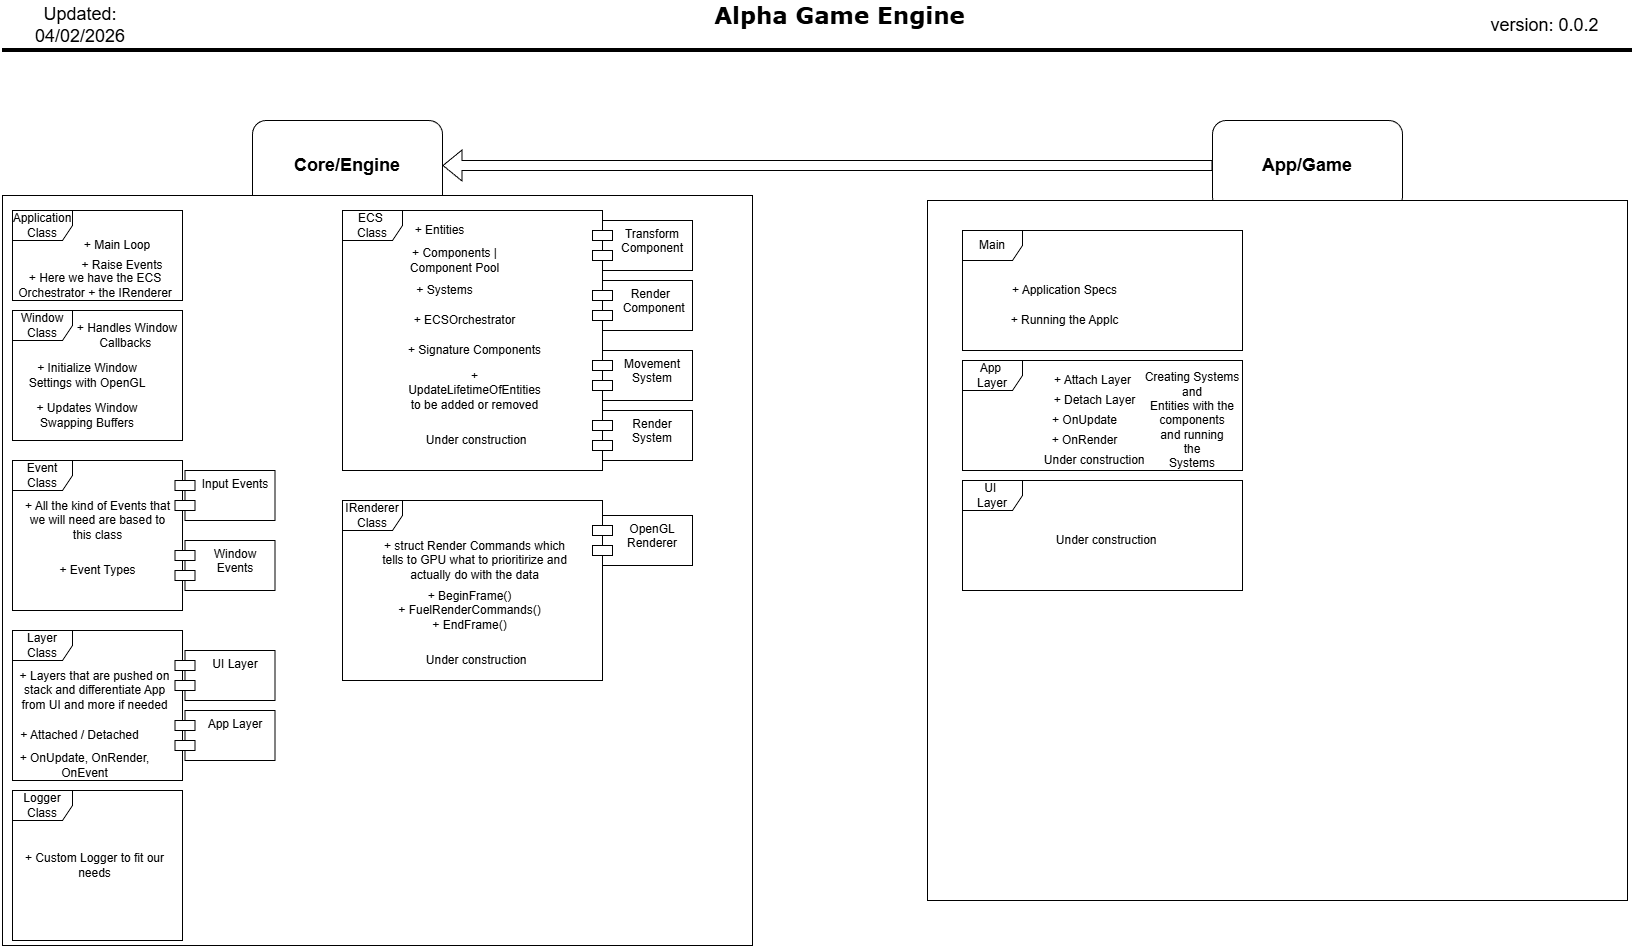

The diagram above was exported from draw.io. Its source (the exported page's mxGraphModel, read from the mxfile embedded in the PNG):
<mxGraphModel dx="952" dy="522" grid="1" gridSize="10" guides="1" tooltips="1" connect="1" arrows="1" fold="1" page="1" pageScale="1" pageWidth="850" pageHeight="1100" math="0" shadow="0">
  <root>
    <mxCell id="0" />
    <mxCell id="1" parent="0" />
    <mxCell id="Xcib3ROeKWmXPacaj9qb-3" parent="1" style="text;html=1;whiteSpace=wrap;strokeColor=none;fillColor=none;align=center;verticalAlign=middle;rounded=0;fontFamily=Verdana;fontSize=16;" value="&lt;font style=&quot;font-size: 23px;&quot;&gt;&lt;b&gt;Alpha Game Engine&lt;/b&gt;&lt;/font&gt;" vertex="1">
      <mxGeometry height="30" width="315" x="690" y="70" as="geometry" />
    </mxCell>
    <mxCell id="Xcib3ROeKWmXPacaj9qb-4" edge="1" parent="1" style="endArrow=none;html=1;rounded=0;strokeWidth=4;" value="">
      <mxGeometry height="50" relative="1" width="50" as="geometry">
        <mxPoint x="10" y="120" as="sourcePoint" />
        <mxPoint x="1640" y="120" as="targetPoint" />
      </mxGeometry>
    </mxCell>
    <mxCell id="Xcib3ROeKWmXPacaj9qb-5" parent="1" style="text;html=1;whiteSpace=wrap;strokeColor=none;fillColor=none;align=center;verticalAlign=middle;rounded=0;" value="&lt;font style=&quot;font-size: 18px;&quot;&gt;version: 0.0.2&lt;/font&gt;" vertex="1">
      <mxGeometry height="30" width="185" x="1460" y="80" as="geometry" />
    </mxCell>
    <mxCell id="Xcib3ROeKWmXPacaj9qb-6" parent="1" style="text;html=1;whiteSpace=wrap;strokeColor=none;fillColor=none;align=center;verticalAlign=middle;rounded=0;" value="&lt;font style=&quot;font-size: 18px;&quot;&gt;Updated: 04/02/2026&lt;/font&gt;" vertex="1">
      <mxGeometry height="30" width="100" x="37.5" y="80" as="geometry" />
    </mxCell>
    <mxCell id="Xcib3ROeKWmXPacaj9qb-7" parent="1" style="rounded=1;whiteSpace=wrap;html=1;" value="&lt;font style=&quot;font-size: 18px;&quot;&gt;&lt;b&gt;App/Game&lt;/b&gt;&lt;/font&gt;" vertex="1">
      <mxGeometry height="90" width="190" x="1220" y="190" as="geometry" />
    </mxCell>
    <mxCell id="Xcib3ROeKWmXPacaj9qb-8" parent="1" style="rounded=1;whiteSpace=wrap;html=1;" value="&lt;font style=&quot;font-size: 18px;&quot;&gt;&lt;b&gt;Core/Engine&lt;/b&gt;&lt;/font&gt;" vertex="1">
      <mxGeometry height="90" width="190" x="260" y="190" as="geometry" />
    </mxCell>
    <mxCell id="Xcib3ROeKWmXPacaj9qb-9" edge="1" parent="1" source="Xcib3ROeKWmXPacaj9qb-7" style="shape=flexArrow;endArrow=classic;html=1;rounded=0;entryX=1;entryY=0.5;entryDx=0;entryDy=0;exitX=0;exitY=0.5;exitDx=0;exitDy=0;" target="Xcib3ROeKWmXPacaj9qb-8" value="">
      <mxGeometry height="50" relative="1" width="50" as="geometry">
        <mxPoint x="420" y="280" as="sourcePoint" />
        <mxPoint x="470" y="230" as="targetPoint" />
      </mxGeometry>
    </mxCell>
    <mxCell id="Xcib3ROeKWmXPacaj9qb-11" parent="1" style="whiteSpace=wrap;html=1;aspect=fixed;" value="" vertex="1">
      <mxGeometry height="750" width="750" x="10" y="265" as="geometry" />
    </mxCell>
    <mxCell id="Xcib3ROeKWmXPacaj9qb-12" parent="1" style="whiteSpace=wrap;html=1;aspect=fixed;" value="" vertex="1">
      <mxGeometry height="700" width="700" x="935" y="270" as="geometry" />
    </mxCell>
    <mxCell id="Xcib3ROeKWmXPacaj9qb-19" parent="1" style="shape=umlFrame;whiteSpace=wrap;html=1;pointerEvents=0;" value="Application Class" vertex="1">
      <mxGeometry height="90" width="170" x="20" y="280" as="geometry" />
    </mxCell>
    <mxCell id="Xcib3ROeKWmXPacaj9qb-20" parent="1" style="text;html=1;whiteSpace=wrap;strokeColor=none;fillColor=none;align=center;verticalAlign=middle;rounded=0;" value="+ Main Loop" vertex="1">
      <mxGeometry height="30" width="80" x="85" y="300" as="geometry" />
    </mxCell>
    <mxCell id="Xcib3ROeKWmXPacaj9qb-21" parent="1" style="text;html=1;whiteSpace=wrap;strokeColor=none;fillColor=none;align=center;verticalAlign=middle;rounded=0;" value="+ Raise Events" vertex="1">
      <mxGeometry height="30" width="90" x="85" y="320" as="geometry" />
    </mxCell>
    <mxCell id="Xcib3ROeKWmXPacaj9qb-22" parent="1" style="shape=umlFrame;whiteSpace=wrap;html=1;pointerEvents=0;" value="Window Class" vertex="1">
      <mxGeometry height="130" width="170" x="20" y="380" as="geometry" />
    </mxCell>
    <mxCell id="Xcib3ROeKWmXPacaj9qb-23" parent="1" style="text;html=1;whiteSpace=wrap;strokeColor=none;fillColor=none;align=center;verticalAlign=middle;rounded=0;" value="+ Handles Window Callbacks&amp;nbsp;" vertex="1">
      <mxGeometry height="30" width="120" x="75" y="390" as="geometry" />
    </mxCell>
    <mxCell id="Xcib3ROeKWmXPacaj9qb-24" parent="1" style="text;html=1;whiteSpace=wrap;strokeColor=none;fillColor=none;align=center;verticalAlign=middle;rounded=0;" value="+ Initialize Window Settings with OpenGL" vertex="1">
      <mxGeometry height="30" width="140" x="25" y="430" as="geometry" />
    </mxCell>
    <mxCell id="Xcib3ROeKWmXPacaj9qb-25" parent="1" style="text;html=1;whiteSpace=wrap;strokeColor=none;fillColor=none;align=center;verticalAlign=middle;rounded=0;" value="+ Updates Window Swapping Buffers" vertex="1">
      <mxGeometry height="30" width="140" x="25" y="470" as="geometry" />
    </mxCell>
    <mxCell id="Xcib3ROeKWmXPacaj9qb-26" parent="1" style="shape=umlFrame;whiteSpace=wrap;html=1;pointerEvents=0;" value="Event Class" vertex="1">
      <mxGeometry height="150" width="170" x="20" y="530" as="geometry" />
    </mxCell>
    <mxCell id="Xcib3ROeKWmXPacaj9qb-27" parent="1" style="text;html=1;whiteSpace=wrap;strokeColor=none;fillColor=none;align=center;verticalAlign=middle;rounded=0;" value="+ All the kind of Events that we will need are based to this class" vertex="1">
      <mxGeometry height="40" width="155" x="27.5" y="570" as="geometry" />
    </mxCell>
    <mxCell id="Xcib3ROeKWmXPacaj9qb-28" parent="1" style="text;html=1;whiteSpace=wrap;strokeColor=none;fillColor=none;align=center;verticalAlign=middle;rounded=0;" value="+ Event Types" vertex="1">
      <mxGeometry height="40" width="155" x="27.5" y="620" as="geometry" />
    </mxCell>
    <mxCell id="Xcib3ROeKWmXPacaj9qb-29" parent="1" style="shape=module;align=left;spacingLeft=20;align=center;verticalAlign=top;whiteSpace=wrap;html=1;" value="Input Events&lt;span style=&quot;color: rgba(0, 0, 0, 0); font-family: monospace; font-size: 0px; text-align: start; text-wrap-mode: nowrap;&quot;&gt;%3CmxGraphModel%3E%3Croot%3E%3CmxCell%20id%3D%220%22%2F%3E%3CmxCell%20id%3D%221%22%20parent%3D%220%22%2F%3E%3CmxCell%20id%3D%222%22%20parent%3D%221%22%20style%3D%22text%3Bhtml%3D1%3BwhiteSpace%3Dwrap%3BstrokeColor%3Dnone%3BfillColor%3Dnone%3Balign%3Dcenter%3BverticalAlign%3Dmiddle%3Brounded%3D0%3B%22%20value%3D%22%2B%20All%20the%20kind%20of%20Events%20that%20we%20will%20need%20are%20based%20to%20this%20class%22%20vertex%3D%221%22%3E%3CmxGeometry%20height%3D%2240%22%20width%3D%22155%22%20x%3D%2227.5%22%20y%3D%22570%22%20as%3D%22geometry%22%2F%3E%3C%2FmxCell%3E%3C%2Froot%3E%3C%2FmxGraphModel%3E&lt;/span&gt;" vertex="1">
      <mxGeometry height="50" width="100" x="182.5" y="540" as="geometry" />
    </mxCell>
    <mxCell id="Xcib3ROeKWmXPacaj9qb-30" parent="1" style="shape=module;align=left;spacingLeft=20;align=center;verticalAlign=top;whiteSpace=wrap;html=1;" value="Window Events" vertex="1">
      <mxGeometry height="50" width="100" x="182.5" y="610" as="geometry" />
    </mxCell>
    <mxCell id="Xcib3ROeKWmXPacaj9qb-31" parent="1" style="shape=umlFrame;whiteSpace=wrap;html=1;pointerEvents=0;" value="Layer Class" vertex="1">
      <mxGeometry height="150" width="170" x="20" y="700" as="geometry" />
    </mxCell>
    <mxCell id="Xcib3ROeKWmXPacaj9qb-32" parent="1" style="text;html=1;whiteSpace=wrap;strokeColor=none;fillColor=none;align=center;verticalAlign=middle;rounded=0;" value="+ Layers that are pushed on stack and differentiate App from UI and more if needed" vertex="1">
      <mxGeometry height="40" width="155" x="25" y="740" as="geometry" />
    </mxCell>
    <mxCell id="Xcib3ROeKWmXPacaj9qb-33" parent="1" style="text;html=1;whiteSpace=wrap;strokeColor=none;fillColor=none;align=center;verticalAlign=middle;rounded=0;" value="+ Attached / Detached" vertex="1">
      <mxGeometry height="30" width="155" x="10" y="790" as="geometry" />
    </mxCell>
    <mxCell id="Xcib3ROeKWmXPacaj9qb-34" parent="1" style="text;html=1;whiteSpace=wrap;strokeColor=none;fillColor=none;align=center;verticalAlign=middle;rounded=0;" value="+ OnUpdate, OnRender, OnEvent" vertex="1">
      <mxGeometry height="30" width="145" x="20" y="820" as="geometry" />
    </mxCell>
    <mxCell id="Xcib3ROeKWmXPacaj9qb-35" parent="1" style="shape=module;align=left;spacingLeft=20;align=center;verticalAlign=top;whiteSpace=wrap;html=1;" value="UI Layer&lt;span style=&quot;color: rgba(0, 0, 0, 0); font-family: monospace; font-size: 0px; text-align: start; text-wrap-mode: nowrap;&quot;&gt;%3CmxGraphModel%3E%3Croot%3E%3CmxCell%20id%3D%220%22%2F%3E%3CmxCell%20id%3D%221%22%20parent%3D%220%22%2F%3E%3CmxCell%20id%3D%222%22%20parent%3D%221%22%20style%3D%22text%3Bhtml%3D1%3BwhiteSpace%3Dwrap%3BstrokeColor%3Dnone%3BfillColor%3Dnone%3Balign%3Dcenter%3BverticalAlign%3Dmiddle%3Brounded%3D0%3B%22%20value%3D%22%2B%20All%20the%20kind%20of%20Events%20that%20we%20will%20need%20are%20based%20to%20this%20class%22%20vertex%3D%221%22%3E%3CmxGeometry%20height%3D%2240%22%20width%3D%22155%22%20x%3D%2227.5%22%20y%3D%22570%22%20as%3D%22geometry%22%2F%3E%3C%2FmxCell%3E%3C%2Froot%3E%3C%2FmxGraphModel%3E&lt;/span&gt;" vertex="1">
      <mxGeometry height="50" width="100" x="182.5" y="720" as="geometry" />
    </mxCell>
    <mxCell id="Xcib3ROeKWmXPacaj9qb-36" parent="1" style="shape=module;align=left;spacingLeft=20;align=center;verticalAlign=top;whiteSpace=wrap;html=1;" value="App Layer&lt;span style=&quot;color: rgba(0, 0, 0, 0); font-family: monospace; font-size: 0px; text-align: start; text-wrap-mode: nowrap;&quot;&gt;%3CmxGraphModel%3E%3Croot%3E%3CmxCell%20id%3D%220%22%2F%3E%3CmxCell%20id%3D%221%22%20parent%3D%220%22%2F%3E%3CmxCell%20id%3D%222%22%20parent%3D%221%22%20style%3D%22text%3Bhtml%3D1%3BwhiteSpace%3Dwrap%3BstrokeColor%3Dnone%3BfillColor%3Dnone%3Balign%3Dcenter%3BverticalAlign%3Dmiddle%3Brounded%3D0%3B%22%20value%3D%22%2B%20All%20the%20kind%20of%20Events%20that%20we%20will%20need%20are%20based%20to%20this%20class%22%20vertex%3D%221%22%3E%3CmxGeometry%20height%3D%2240%22%20width%3D%22155%22%20x%3D%2227.5%22%20y%3D%22570%22%20as%3D%22geometry%22%2F%3E%3C%2FmxCell%3E%3C%2Froot%3E%3C%2FmxGraphModel%3E&lt;/span&gt;" vertex="1">
      <mxGeometry height="50" width="100" x="182.5" y="780" as="geometry" />
    </mxCell>
    <mxCell id="Xcib3ROeKWmXPacaj9qb-37" parent="1" style="shape=umlFrame;whiteSpace=wrap;html=1;pointerEvents=0;" value="Logger Class" vertex="1">
      <mxGeometry height="150" width="170" x="20" y="860" as="geometry" />
    </mxCell>
    <mxCell id="Xcib3ROeKWmXPacaj9qb-38" parent="1" style="text;html=1;whiteSpace=wrap;strokeColor=none;fillColor=none;align=center;verticalAlign=middle;rounded=0;" value="+ Custom Logger to fit our needs" vertex="1">
      <mxGeometry height="30" width="155" x="25" y="920" as="geometry" />
    </mxCell>
    <mxCell id="Xcib3ROeKWmXPacaj9qb-39" parent="1" style="shape=umlFrame;whiteSpace=wrap;html=1;pointerEvents=0;" value="ECS&amp;nbsp;&lt;div&gt;Class&lt;/div&gt;" vertex="1">
      <mxGeometry height="260" width="260" x="350" y="280" as="geometry" />
    </mxCell>
    <mxCell id="Psl3Kl4mJNPv8MpGl6pS-1" parent="1" style="text;html=1;whiteSpace=wrap;strokeColor=none;fillColor=none;align=center;verticalAlign=middle;rounded=0;" value="+ Entities" vertex="1">
      <mxGeometry height="40" width="155" x="370" y="280" as="geometry" />
    </mxCell>
    <mxCell id="Psl3Kl4mJNPv8MpGl6pS-2" parent="1" style="text;html=1;whiteSpace=wrap;strokeColor=none;fillColor=none;align=center;verticalAlign=middle;rounded=0;" value="+ Components | Component Pool" vertex="1">
      <mxGeometry height="40" width="145" x="390" y="310" as="geometry" />
    </mxCell>
    <mxCell id="Psl3Kl4mJNPv8MpGl6pS-3" parent="1" style="text;html=1;whiteSpace=wrap;strokeColor=none;fillColor=none;align=center;verticalAlign=middle;rounded=0;" value="+ Systems" vertex="1">
      <mxGeometry height="40" width="145" x="380" y="340" as="geometry" />
    </mxCell>
    <mxCell id="Psl3Kl4mJNPv8MpGl6pS-4" parent="1" style="text;html=1;whiteSpace=wrap;strokeColor=none;fillColor=none;align=center;verticalAlign=middle;rounded=0;" value="+ ECSOrchestrator" vertex="1">
      <mxGeometry height="40" width="145" x="400" y="370" as="geometry" />
    </mxCell>
    <mxCell id="Psl3Kl4mJNPv8MpGl6pS-5" parent="1" style="shape=module;align=left;spacingLeft=20;align=center;verticalAlign=top;whiteSpace=wrap;html=1;" value="Transform Component" vertex="1">
      <mxGeometry height="50" width="100" x="600" y="290" as="geometry" />
    </mxCell>
    <mxCell id="Psl3Kl4mJNPv8MpGl6pS-6" parent="1" style="shape=module;align=left;spacingLeft=20;align=center;verticalAlign=top;whiteSpace=wrap;html=1;" value="Render&amp;nbsp;&lt;div&gt;&amp;nbsp;Component&lt;/div&gt;" vertex="1">
      <mxGeometry height="50" width="100" x="600" y="350" as="geometry" />
    </mxCell>
    <mxCell id="Psl3Kl4mJNPv8MpGl6pS-7" parent="1" style="shape=module;align=left;spacingLeft=20;align=center;verticalAlign=top;whiteSpace=wrap;html=1;" value="Movement System" vertex="1">
      <mxGeometry height="50" width="100" x="600" y="420" as="geometry" />
    </mxCell>
    <mxCell id="Psl3Kl4mJNPv8MpGl6pS-8" parent="1" style="shape=module;align=left;spacingLeft=20;align=center;verticalAlign=top;whiteSpace=wrap;html=1;" value="Render System" vertex="1">
      <mxGeometry height="50" width="100" x="600" y="480" as="geometry" />
    </mxCell>
    <mxCell id="Psl3Kl4mJNPv8MpGl6pS-9" parent="1" style="text;html=1;whiteSpace=wrap;strokeColor=none;fillColor=none;align=center;verticalAlign=middle;rounded=0;" value="+ Signature Components" vertex="1">
      <mxGeometry height="40" width="145" x="410" y="400" as="geometry" />
    </mxCell>
    <mxCell id="Psl3Kl4mJNPv8MpGl6pS-10" parent="1" style="shape=umlFrame;whiteSpace=wrap;html=1;pointerEvents=0;" value="IRenderer Class" vertex="1">
      <mxGeometry height="180" width="260" x="350" y="570" as="geometry" />
    </mxCell>
    <mxCell id="Psl3Kl4mJNPv8MpGl6pS-11" parent="1" style="text;html=1;whiteSpace=wrap;strokeColor=none;fillColor=none;align=center;verticalAlign=middle;rounded=0;" value="&lt;font style=&quot;color: light-dark(rgb(0, 0, 0), rgb(255, 255, 0));&quot;&gt;&amp;nbsp;Under construction&lt;/font&gt;" vertex="1">
      <mxGeometry height="40" width="145" x="410" y="710" as="geometry" />
    </mxCell>
    <mxCell id="Psl3Kl4mJNPv8MpGl6pS-12" parent="1" style="shape=umlFrame;whiteSpace=wrap;html=1;pointerEvents=0;" value="Main" vertex="1">
      <mxGeometry height="120" width="280" x="970" y="300" as="geometry" />
    </mxCell>
    <mxCell id="Psl3Kl4mJNPv8MpGl6pS-13" parent="1" style="shape=umlFrame;whiteSpace=wrap;html=1;pointerEvents=0;" value="App&amp;nbsp;&lt;div&gt;Layer&lt;/div&gt;" vertex="1">
      <mxGeometry height="110" width="280" x="970" y="430" as="geometry" />
    </mxCell>
    <mxCell id="Psl3Kl4mJNPv8MpGl6pS-14" parent="1" style="shape=umlFrame;whiteSpace=wrap;html=1;pointerEvents=0;" value="UI&amp;nbsp;&lt;div&gt;Layer&lt;/div&gt;" vertex="1">
      <mxGeometry height="110" width="280" x="970" y="550" as="geometry" />
    </mxCell>
    <mxCell id="Psl3Kl4mJNPv8MpGl6pS-17" parent="1" style="text;html=1;whiteSpace=wrap;strokeColor=none;fillColor=none;align=center;verticalAlign=middle;rounded=0;" value="+ Application Specs" vertex="1">
      <mxGeometry height="40" width="145" x="1000" y="340" as="geometry" />
    </mxCell>
    <mxCell id="Psl3Kl4mJNPv8MpGl6pS-18" parent="1" style="text;html=1;whiteSpace=wrap;strokeColor=none;fillColor=none;align=center;verticalAlign=middle;rounded=0;" value="+ Running the Applc" vertex="1">
      <mxGeometry height="40" width="145" x="1000" y="370" as="geometry" />
    </mxCell>
    <mxCell id="Psl3Kl4mJNPv8MpGl6pS-20" parent="1" style="text;html=1;whiteSpace=wrap;strokeColor=none;fillColor=none;align=center;verticalAlign=middle;rounded=0;" value="&lt;font style=&quot;color: light-dark(rgb(0, 0, 0), rgb(255, 255, 0));&quot;&gt;&amp;nbsp;Under construction&lt;/font&gt;" vertex="1">
      <mxGeometry height="40" width="145" x="1027.5" y="510" as="geometry" />
    </mxCell>
    <mxCell id="Psl3Kl4mJNPv8MpGl6pS-21" parent="1" style="text;html=1;whiteSpace=wrap;strokeColor=none;fillColor=none;align=center;verticalAlign=middle;rounded=0;" value="&lt;font style=&quot;color: light-dark(rgb(0, 0, 0), rgb(255, 255, 0));&quot;&gt;&amp;nbsp;Under construction&lt;/font&gt;" vertex="1">
      <mxGeometry height="40" width="145" x="1040" y="590" as="geometry" />
    </mxCell>
    <mxCell id="Psl3Kl4mJNPv8MpGl6pS-22" parent="1" style="text;html=1;whiteSpace=wrap;strokeColor=none;fillColor=none;align=center;verticalAlign=middle;rounded=0;" value="&lt;font style=&quot;color: light-dark(rgb(0, 0, 0), rgb(255, 255, 0));&quot;&gt;&amp;nbsp;Under construction&lt;/font&gt;" vertex="1">
      <mxGeometry height="40" width="145" x="410" y="490" as="geometry" />
    </mxCell>
    <mxCell id="27TLX-F3hMdqSlAhz5uY-1" parent="1" style="text;html=1;whiteSpace=wrap;strokeColor=none;fillColor=none;align=center;verticalAlign=middle;rounded=0;" value="+ UpdateLifetimeOfEntities to be added or removed" vertex="1">
      <mxGeometry height="40" width="145" x="410" y="440" as="geometry" />
    </mxCell>
    <mxCell id="27TLX-F3hMdqSlAhz5uY-2" parent="1" style="text;html=1;whiteSpace=wrap;strokeColor=none;fillColor=none;align=center;verticalAlign=middle;rounded=0;" value="+ Attach Layer" vertex="1">
      <mxGeometry height="40" width="145" x="1027.5" y="430" as="geometry" />
    </mxCell>
    <mxCell id="27TLX-F3hMdqSlAhz5uY-3" parent="1" style="text;html=1;whiteSpace=wrap;strokeColor=none;fillColor=none;align=center;verticalAlign=middle;rounded=0;" value="+ Detach Layer" vertex="1">
      <mxGeometry height="40" width="145" x="1030" y="450" as="geometry" />
    </mxCell>
    <mxCell id="27TLX-F3hMdqSlAhz5uY-4" parent="1" style="text;html=1;whiteSpace=wrap;strokeColor=none;fillColor=none;align=center;verticalAlign=middle;rounded=0;" value="+ OnUpdate" vertex="1">
      <mxGeometry height="40" width="145" x="1020" y="470" as="geometry" />
    </mxCell>
    <mxCell id="27TLX-F3hMdqSlAhz5uY-5" parent="1" style="text;html=1;whiteSpace=wrap;strokeColor=none;fillColor=none;align=center;verticalAlign=middle;rounded=0;" value="+ OnRender" vertex="1">
      <mxGeometry height="40" width="145" x="1020" y="490" as="geometry" />
    </mxCell>
    <mxCell id="27TLX-F3hMdqSlAhz5uY-6" parent="1" style="text;html=1;whiteSpace=wrap;strokeColor=none;fillColor=none;align=center;verticalAlign=middle;rounded=0;" value="Creating Systems&lt;div&gt;and&lt;/div&gt;&lt;div&gt;Entities with the components&lt;/div&gt;&lt;div&gt;and running&lt;/div&gt;&lt;div&gt;the&lt;/div&gt;&lt;div&gt;Systems&lt;/div&gt;" vertex="1">
      <mxGeometry height="30" width="120" x="1140" y="475" as="geometry" />
    </mxCell>
    <mxCell id="27TLX-F3hMdqSlAhz5uY-7" parent="1" style="text;html=1;whiteSpace=wrap;strokeColor=none;fillColor=none;align=center;verticalAlign=middle;rounded=0;" value="+ Here we have the ECS Orchestrator + the IRenderer" vertex="1">
      <mxGeometry height="30" width="170" x="17.5" y="340" as="geometry" />
    </mxCell>
    <mxCell id="27TLX-F3hMdqSlAhz5uY-8" parent="1" style="shape=module;align=left;spacingLeft=20;align=center;verticalAlign=top;whiteSpace=wrap;html=1;" value="OpenGL Renderer&lt;div&gt;&lt;span style=&quot;color: rgba(0, 0, 0, 0); font-family: monospace; font-size: 0px; text-align: start; text-wrap-mode: nowrap;&quot;&gt;R%3CmxGraphModel%3E%3Croot%3E%3CmxCell%20id%3D%220%22%2F%3E%3CmxCell%20id%3D%221%22%20parent%3D%220%22%2F%3E%3CmxCell%20id%3D%222%22%20parent%3D%221%22%20style%3D%22text%3Bhtml%3D1%3BwhiteSpace%3Dwrap%3BstrokeColor%3Dnone%3BfillColor%3Dnone%3Balign%3Dcenter%3BverticalAlign%3Dmiddle%3Brounded%3D0%3B%22%20value%3D%22%2B%20All%20the%20kind%20of%20Events%20that%20we%20will%20need%20are%20based%20to%20this%20class%22%20vertex%3D%221%22%3E%3CmxGeometry%20height%3D%2240%22%20width%3D%22155%22%20x%3D%2227.5%22%20y%3D%22570%22%20as%3D%22geometry%22%2F%3E%3C%2FmxCell%3E%3C%2Froot%3E%3C%2FmxGraphModel%3E&lt;/span&gt;&lt;/div&gt;" vertex="1">
      <mxGeometry height="50" width="100" x="600" y="585" as="geometry" />
    </mxCell>
    <mxCell id="27TLX-F3hMdqSlAhz5uY-9" parent="1" style="text;html=1;whiteSpace=wrap;strokeColor=none;fillColor=none;align=center;verticalAlign=middle;rounded=0;" value="+ struct Render Commands which tells to GPU what to prioritirize and actually do with the data" vertex="1">
      <mxGeometry height="40" width="195" x="385" y="610" as="geometry" />
    </mxCell>
    <mxCell id="27TLX-F3hMdqSlAhz5uY-10" parent="1" style="text;html=1;whiteSpace=wrap;strokeColor=none;fillColor=none;align=center;verticalAlign=middle;rounded=0;" value="+ BeginFrame()&lt;div&gt;+ FuelRenderCommands()&lt;/div&gt;&lt;div&gt;+ EndFrame()&lt;/div&gt;" vertex="1">
      <mxGeometry height="40" width="195" x="380" y="660" as="geometry" />
    </mxCell>
  </root>
</mxGraphModel>